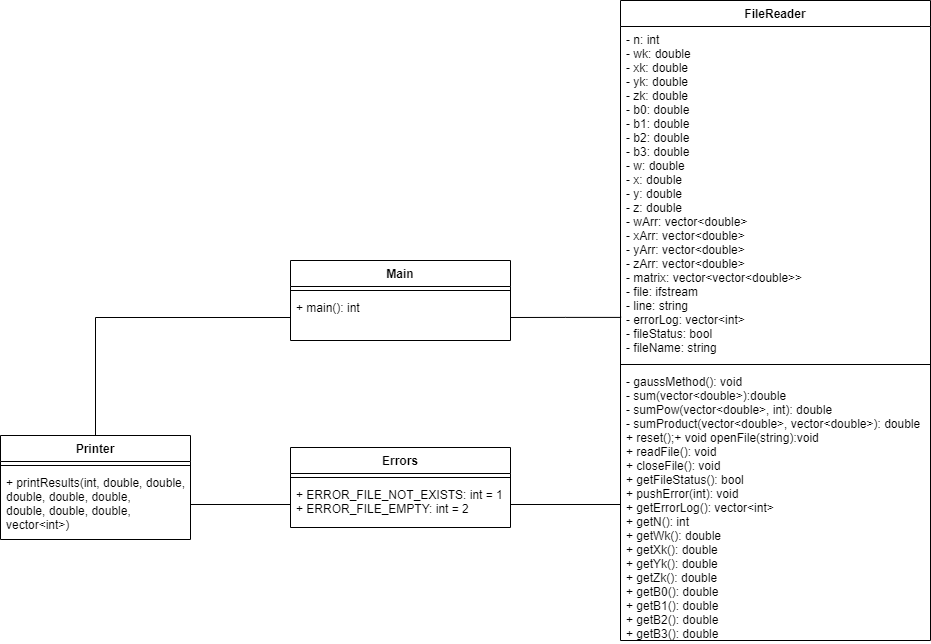

The diagram above was exported from draw.io. Its source (the exported page's mxGraphModel, read from the mxfile embedded in the PNG):
<mxGraphModel dx="868" dy="450" grid="1" gridSize="10" guides="1" tooltips="1" connect="1" arrows="1" fold="1" page="1" pageScale="1" pageWidth="827" pageHeight="1169" math="0" shadow="0">
  <root>
    <mxCell id="0" />
    <mxCell id="1" parent="0" />
    <mxCell id="Ihjx1UXb3tJPQtkwwGwr-16" style="edgeStyle=orthogonalEdgeStyle;rounded=0;orthogonalLoop=1;jettySize=auto;html=1;exitX=0.5;exitY=0;exitDx=0;exitDy=0;entryX=0;entryY=0.5;entryDx=0;entryDy=0;endArrow=none;endFill=0;" parent="1" source="Ihjx1UXb3tJPQtkwwGwr-1" target="Ihjx1UXb3tJPQtkwwGwr-14" edge="1">
      <mxGeometry relative="1" as="geometry" />
    </mxCell>
    <mxCell id="Ihjx1UXb3tJPQtkwwGwr-1" value="Printer" style="swimlane;fontStyle=1;align=center;verticalAlign=top;childLayout=stackLayout;horizontal=1;startSize=26;horizontalStack=0;resizeParent=1;resizeParentMax=0;resizeLast=0;collapsible=1;marginBottom=0;" parent="1" vertex="1">
      <mxGeometry x="90" y="585" width="190" height="104" as="geometry" />
    </mxCell>
    <mxCell id="Ihjx1UXb3tJPQtkwwGwr-3" value="" style="line;strokeWidth=1;fillColor=none;align=left;verticalAlign=middle;spacingTop=-1;spacingLeft=3;spacingRight=3;rotatable=0;labelPosition=right;points=[];portConstraint=eastwest;" parent="Ihjx1UXb3tJPQtkwwGwr-1" vertex="1">
      <mxGeometry y="26" width="190" height="8" as="geometry" />
    </mxCell>
    <mxCell id="Ihjx1UXb3tJPQtkwwGwr-4" value="+ printResults(int, double, double, &#10;double, double, double, &#10;double, double, double, &#10;vector&lt;int&gt;)" style="text;strokeColor=none;fillColor=none;align=left;verticalAlign=top;spacingLeft=4;spacingRight=4;overflow=hidden;rotatable=0;points=[[0,0.5],[1,0.5]];portConstraint=eastwest;" parent="Ihjx1UXb3tJPQtkwwGwr-1" vertex="1">
      <mxGeometry y="34" width="190" height="70" as="geometry" />
    </mxCell>
    <mxCell id="Ihjx1UXb3tJPQtkwwGwr-18" style="edgeStyle=orthogonalEdgeStyle;rounded=0;orthogonalLoop=1;jettySize=auto;html=1;entryX=1;entryY=0.5;entryDx=0;entryDy=0;endArrow=none;endFill=0;exitX=0.002;exitY=0.871;exitDx=0;exitDy=0;exitPerimeter=0;" parent="1" source="Ihjx1UXb3tJPQtkwwGwr-6" target="Ihjx1UXb3tJPQtkwwGwr-14" edge="1">
      <mxGeometry relative="1" as="geometry" />
    </mxCell>
    <mxCell id="Ihjx1UXb3tJPQtkwwGwr-5" value="FileReader" style="swimlane;fontStyle=1;align=center;verticalAlign=top;childLayout=stackLayout;horizontal=1;startSize=26;horizontalStack=0;resizeParent=1;resizeParentMax=0;resizeLast=0;collapsible=1;marginBottom=0;" parent="1" vertex="1">
      <mxGeometry x="710" y="150" width="310" height="640" as="geometry" />
    </mxCell>
    <mxCell id="Ihjx1UXb3tJPQtkwwGwr-6" value="- n: int&#10;- wk: double&#10;- xk: double&#10;- yk: double&#10;- zk: double &#10;- b0: double&#10;- b1: double&#10;- b2: double&#10;- b3: double&#10;- w: double&#10;- x: double&#10;- y: double&#10;- z: double&#10;- wArr: vector&lt;double&gt;&#10;- xArr: vector&lt;double&gt;&#10;- yArr: vector&lt;double&gt;&#10;- zArr: vector&lt;double&gt;&#10;- matrix: vector&lt;vector&lt;double&gt;&gt;&#10;- file: ifstream&#10;- line: string&#10;- errorLog: vector&lt;int&gt;&#10;- fileStatus: bool&#10;- fileName: string" style="text;strokeColor=none;fillColor=none;align=left;verticalAlign=top;spacingLeft=4;spacingRight=4;overflow=hidden;rotatable=0;points=[[0,0.5],[1,0.5]];portConstraint=eastwest;" parent="Ihjx1UXb3tJPQtkwwGwr-5" vertex="1">
      <mxGeometry y="26" width="310" height="334" as="geometry" />
    </mxCell>
    <mxCell id="Ihjx1UXb3tJPQtkwwGwr-7" value="" style="line;strokeWidth=1;fillColor=none;align=left;verticalAlign=middle;spacingTop=-1;spacingLeft=3;spacingRight=3;rotatable=0;labelPosition=right;points=[];portConstraint=eastwest;" parent="Ihjx1UXb3tJPQtkwwGwr-5" vertex="1">
      <mxGeometry y="360" width="310" height="8" as="geometry" />
    </mxCell>
    <mxCell id="Ihjx1UXb3tJPQtkwwGwr-8" value="- gaussMethod(): void&#10;- sum(vector&lt;double&gt;):double &#10;- sumPow(vector&lt;double&gt;, int): double&#10;- sumProduct(vector&lt;double&gt;, vector&lt;double&gt;): double&#10;+ reset();+ void openFile(string):void &#10;+ readFile(): void&#10;+ closeFile(): void &#10;+ getFileStatus(): bool &#10;+ pushError(int): void &#10;+ getErrorLog(): vector&lt;int&gt;&#10;+ getN(): int &#10;+ getWk(): double &#10;+ getXk(): double &#10;+ getYk(): double &#10;+ getZk(): double &#10;+ getB0(): double &#10;+ getB1(): double &#10;+ getB2(): double &#10;+ getB3(): double " style="text;strokeColor=none;fillColor=none;align=left;verticalAlign=top;spacingLeft=4;spacingRight=4;overflow=hidden;rotatable=0;points=[[0,0.5],[1,0.5]];portConstraint=eastwest;" parent="Ihjx1UXb3tJPQtkwwGwr-5" vertex="1">
      <mxGeometry y="368" width="310" height="272" as="geometry" />
    </mxCell>
    <mxCell id="Ihjx1UXb3tJPQtkwwGwr-9" value="Errors" style="swimlane;fontStyle=1;align=center;verticalAlign=top;childLayout=stackLayout;horizontal=1;startSize=26;horizontalStack=0;resizeParent=1;resizeParentMax=0;resizeLast=0;collapsible=1;marginBottom=0;" parent="1" vertex="1">
      <mxGeometry x="380" y="597" width="220" height="80" as="geometry" />
    </mxCell>
    <mxCell id="Ihjx1UXb3tJPQtkwwGwr-10" value="" style="line;strokeWidth=1;fillColor=none;align=left;verticalAlign=middle;spacingTop=-1;spacingLeft=3;spacingRight=3;rotatable=0;labelPosition=right;points=[];portConstraint=eastwest;" parent="Ihjx1UXb3tJPQtkwwGwr-9" vertex="1">
      <mxGeometry y="26" width="220" height="8" as="geometry" />
    </mxCell>
    <mxCell id="Ihjx1UXb3tJPQtkwwGwr-11" value="+ ERROR_FILE_NOT_EXISTS: int = 1&#10;+ ERROR_FILE_EMPTY: int = 2" style="text;strokeColor=none;fillColor=none;align=left;verticalAlign=top;spacingLeft=4;spacingRight=4;overflow=hidden;rotatable=0;points=[[0,0.5],[1,0.5]];portConstraint=eastwest;" parent="Ihjx1UXb3tJPQtkwwGwr-9" vertex="1">
      <mxGeometry y="34" width="220" height="46" as="geometry" />
    </mxCell>
    <mxCell id="Ihjx1UXb3tJPQtkwwGwr-12" value="Main" style="swimlane;fontStyle=1;align=center;verticalAlign=top;childLayout=stackLayout;horizontal=1;startSize=26;horizontalStack=0;resizeParent=1;resizeParentMax=0;resizeLast=0;collapsible=1;marginBottom=0;" parent="1" vertex="1">
      <mxGeometry x="380" y="410" width="220" height="80" as="geometry" />
    </mxCell>
    <mxCell id="Ihjx1UXb3tJPQtkwwGwr-13" value="" style="line;strokeWidth=1;fillColor=none;align=left;verticalAlign=middle;spacingTop=-1;spacingLeft=3;spacingRight=3;rotatable=0;labelPosition=right;points=[];portConstraint=eastwest;" parent="Ihjx1UXb3tJPQtkwwGwr-12" vertex="1">
      <mxGeometry y="26" width="220" height="8" as="geometry" />
    </mxCell>
    <mxCell id="Ihjx1UXb3tJPQtkwwGwr-14" value="+ main(): int" style="text;strokeColor=none;fillColor=none;align=left;verticalAlign=top;spacingLeft=4;spacingRight=4;overflow=hidden;rotatable=0;points=[[0,0.5],[1,0.5]];portConstraint=eastwest;" parent="Ihjx1UXb3tJPQtkwwGwr-12" vertex="1">
      <mxGeometry y="34" width="220" height="46" as="geometry" />
    </mxCell>
    <mxCell id="Ihjx1UXb3tJPQtkwwGwr-19" style="edgeStyle=orthogonalEdgeStyle;rounded=0;orthogonalLoop=1;jettySize=auto;html=1;entryX=1;entryY=0.5;entryDx=0;entryDy=0;endArrow=none;endFill=0;" parent="1" source="Ihjx1UXb3tJPQtkwwGwr-8" target="Ihjx1UXb3tJPQtkwwGwr-11" edge="1">
      <mxGeometry relative="1" as="geometry" />
    </mxCell>
    <mxCell id="Ihjx1UXb3tJPQtkwwGwr-20" style="edgeStyle=orthogonalEdgeStyle;rounded=0;orthogonalLoop=1;jettySize=auto;html=1;exitX=1;exitY=0.5;exitDx=0;exitDy=0;entryX=0;entryY=0.5;entryDx=0;entryDy=0;endArrow=none;endFill=0;" parent="1" source="Ihjx1UXb3tJPQtkwwGwr-4" target="Ihjx1UXb3tJPQtkwwGwr-11" edge="1">
      <mxGeometry relative="1" as="geometry" />
    </mxCell>
  </root>
</mxGraphModel>